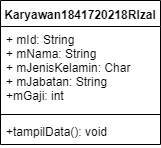

The diagram above was exported from draw.io. Its source (the exported page's mxGraphModel, read from the mxfile embedded in the PNG):
<mxGraphModel dx="269" dy="569" grid="1" gridSize="10" guides="1" tooltips="1" connect="1" arrows="1" fold="1" page="1" pageScale="1" pageWidth="827" pageHeight="1169" math="0" shadow="0">
  <root>
    <mxCell id="0" />
    <mxCell id="1" parent="0" />
    <mxCell id="mh1GdmJgfPL72M-9jutD-1" value="Karyawan1841720218RIzal" style="swimlane;fontStyle=1;align=center;verticalAlign=top;childLayout=stackLayout;horizontal=1;startSize=26;horizontalStack=0;resizeParent=1;resizeParentMax=0;resizeLast=0;collapsible=1;marginBottom=0;" vertex="1" parent="1">
      <mxGeometry x="20" y="20" width="160" height="144" as="geometry" />
    </mxCell>
    <mxCell id="mh1GdmJgfPL72M-9jutD-2" value="+ mId: String&#10;+ mNama: String&#10;+ mJenisKelamin: Char&#10;+ mJabatan: String&#10;+mGaji: int" style="text;strokeColor=none;fillColor=none;align=left;verticalAlign=top;spacingLeft=4;spacingRight=4;overflow=hidden;rotatable=0;points=[[0,0.5],[1,0.5]];portConstraint=eastwest;" vertex="1" parent="mh1GdmJgfPL72M-9jutD-1">
      <mxGeometry y="26" width="160" height="84" as="geometry" />
    </mxCell>
    <mxCell id="mh1GdmJgfPL72M-9jutD-3" value="" style="line;strokeWidth=1;fillColor=none;align=left;verticalAlign=middle;spacingTop=-1;spacingLeft=3;spacingRight=3;rotatable=0;labelPosition=right;points=[];portConstraint=eastwest;" vertex="1" parent="mh1GdmJgfPL72M-9jutD-1">
      <mxGeometry y="110" width="160" height="8" as="geometry" />
    </mxCell>
    <mxCell id="mh1GdmJgfPL72M-9jutD-4" value="+tampilData(): void" style="text;strokeColor=none;fillColor=none;align=left;verticalAlign=top;spacingLeft=4;spacingRight=4;overflow=hidden;rotatable=0;points=[[0,0.5],[1,0.5]];portConstraint=eastwest;" vertex="1" parent="mh1GdmJgfPL72M-9jutD-1">
      <mxGeometry y="118" width="160" height="26" as="geometry" />
    </mxCell>
  </root>
</mxGraphModel>